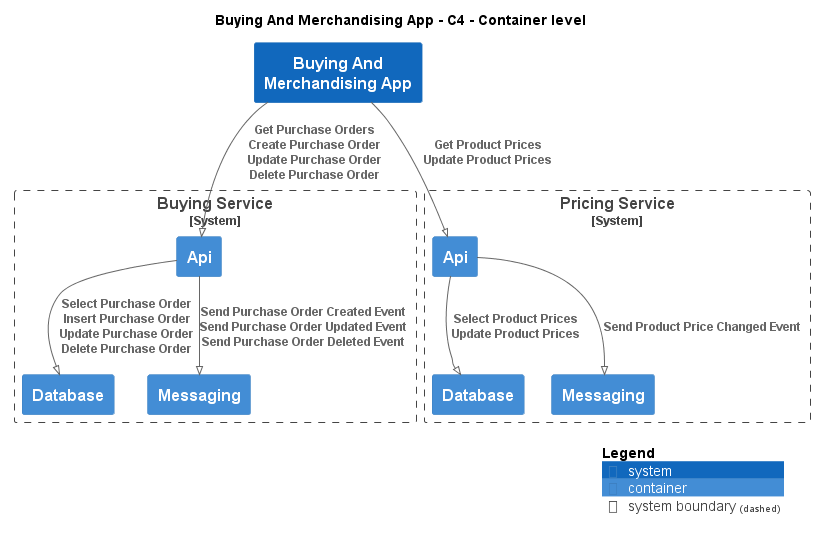

The diagram above was rendered by PlantUML. Its source (embedded in the PNG):
@startuml
!pragma layout smetana
!include ..\..\..\.c4s\C4_Container.puml

AddElementTag("c4interflow:lifecycle:new", $bgColor=green, $fontColor=#ffffff, $borderColor=green, $shadowing="False")
AddElementTag("c4interflow:lifecycle:changed", $bgColor=orange, $fontColor=#ffffff, $borderColor=orange, $shadowing="False")
AddElementTag("c4interflow:lifecycle:removed", $bgColor=red, $fontColor=#ffffff, $borderColor=red, $shadowing="False")

AddRelTag("c4interflow:lifecycle:new", $textColor=green, $lineColor=green)
AddRelTag("c4interflow:lifecycle:changed", $textColor=orange, $lineColor=orange)
AddRelTag("c4interflow:lifecycle:removed", $textColor=red, $lineColor=red)

SHOW_PERSON_PORTRAIT()
LAYOUT_TOP_DOWN()

skinparam linetype polyline

title Buying And Merchandising App - C4 - Container level

System(ECommercePlatform.SoftwareSystems.BuyingAndMerchandisingApp, "Buying And Merchandising App", "")

System_Boundary(ECommercePlatform.SoftwareSystems.BuyingService, "Buying Service") {
    Container(ECommercePlatform.SoftwareSystems.BuyingService.Containers.Api, "Api", "", "")
    Container(ECommercePlatform.SoftwareSystems.BuyingService.Containers.Database, "Database", "", "")
    Container(ECommercePlatform.SoftwareSystems.BuyingService.Containers.Messaging, "Messaging", "", "")
}

System_Boundary(ECommercePlatform.SoftwareSystems.PricingService, "Pricing Service") {
    Container(ECommercePlatform.SoftwareSystems.PricingService.Containers.Api, "Api", "", "")
    Container(ECommercePlatform.SoftwareSystems.PricingService.Containers.Database, "Database", "", "")
    Container(ECommercePlatform.SoftwareSystems.PricingService.Containers.Messaging, "Messaging", "", "")
}

Rel(ECommercePlatform.SoftwareSystems.BuyingAndMerchandisingApp, ECommercePlatform.SoftwareSystems.BuyingService.Containers.Api, "Get Purchase Orders\nCreate Purchase Order\nUpdate Purchase Order\nDelete Purchase Order")
Rel(ECommercePlatform.SoftwareSystems.BuyingService.Containers.Api, ECommercePlatform.SoftwareSystems.BuyingService.Containers.Database, "Select Purchase Order\nInsert Purchase Order\nUpdate Purchase Order\nDelete Purchase Order")
Rel(ECommercePlatform.SoftwareSystems.BuyingService.Containers.Api, ECommercePlatform.SoftwareSystems.BuyingService.Containers.Messaging, "Send Purchase Order Created Event\nSend Purchase Order Updated Event\nSend Purchase Order Deleted Event")
Rel(ECommercePlatform.SoftwareSystems.BuyingAndMerchandisingApp, ECommercePlatform.SoftwareSystems.PricingService.Containers.Api, "Get Product Prices\nUpdate Product Prices")
Rel(ECommercePlatform.SoftwareSystems.PricingService.Containers.Api, ECommercePlatform.SoftwareSystems.PricingService.Containers.Database, "Select Product Prices\nUpdate Product Prices")
Rel(ECommercePlatform.SoftwareSystems.PricingService.Containers.Api, ECommercePlatform.SoftwareSystems.PricingService.Containers.Messaging, "Send Product Price Changed Event")


SHOW_LEGEND()
@enduml